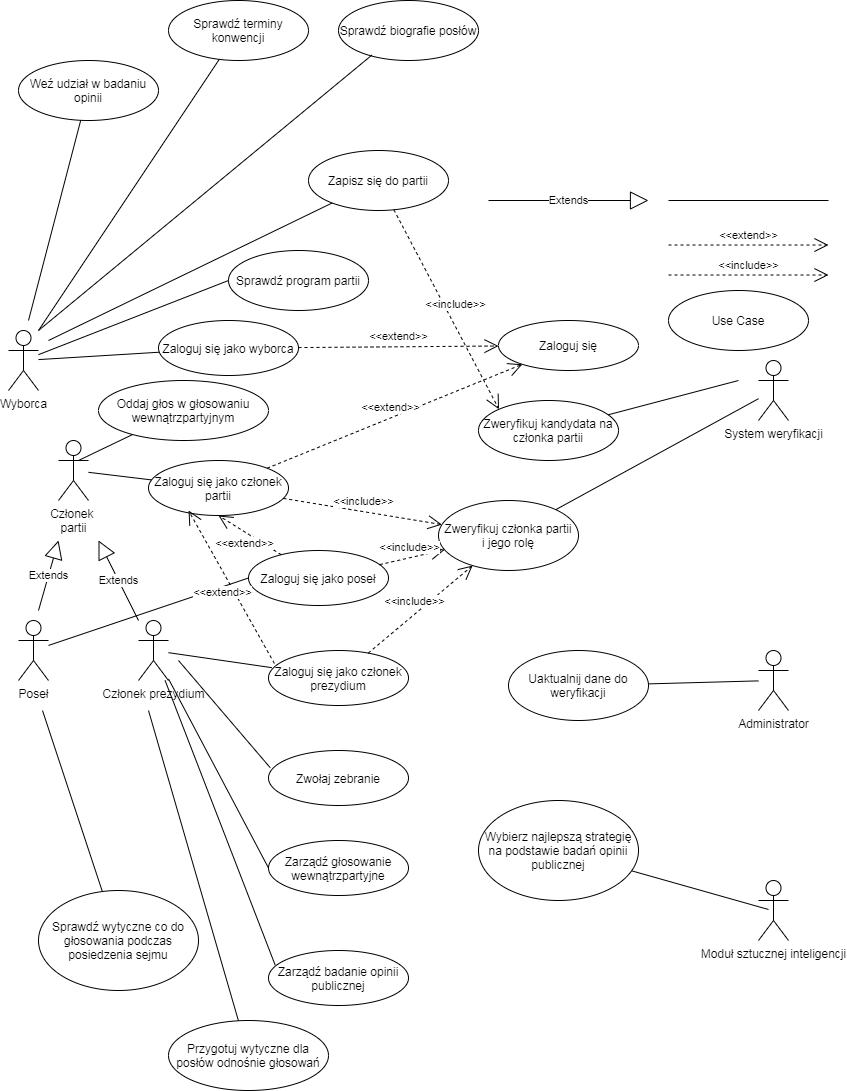

The diagram above was exported from draw.io. Its source (the exported page's mxGraphModel, read from the mxfile embedded in the PNG):
<mxGraphModel dx="1185" dy="2214" grid="1" gridSize="10" guides="1" tooltips="1" connect="1" arrows="1" fold="1" page="1" pageScale="1" pageWidth="900" pageHeight="1600" math="0" shadow="0">
  <root>
    <mxCell id="0" />
    <mxCell id="1" parent="0" />
    <mxCell id="vq67y6rdj6r7ngqigjZf-1" value="Wyborca" style="shape=umlActor;verticalLabelPosition=bottom;verticalAlign=top;html=1;" vertex="1" parent="1">
      <mxGeometry x="50" y="160" width="30" height="60" as="geometry" />
    </mxCell>
    <mxCell id="vq67y6rdj6r7ngqigjZf-2" value="Członek &lt;br&gt;partii" style="shape=umlActor;verticalLabelPosition=bottom;verticalAlign=top;html=1;" vertex="1" parent="1">
      <mxGeometry x="100" y="270" width="30" height="60" as="geometry" />
    </mxCell>
    <mxCell id="vq67y6rdj6r7ngqigjZf-4" value="Zaloguj się" style="ellipse;whiteSpace=wrap;html=1;" vertex="1" parent="1">
      <mxGeometry x="540" y="150" width="140" height="50" as="geometry" />
    </mxCell>
    <mxCell id="vq67y6rdj6r7ngqigjZf-5" value="Zaloguj się jako wyborca" style="ellipse;whiteSpace=wrap;html=1;" vertex="1" parent="1">
      <mxGeometry x="200" y="150" width="140" height="55" as="geometry" />
    </mxCell>
    <mxCell id="vq67y6rdj6r7ngqigjZf-6" value="Zaloguj się jako członek partii" style="ellipse;whiteSpace=wrap;html=1;" vertex="1" parent="1">
      <mxGeometry x="190" y="290" width="140" height="55" as="geometry" />
    </mxCell>
    <mxCell id="vq67y6rdj6r7ngqigjZf-16" value="&amp;lt;&amp;lt;extend&amp;gt;&amp;gt;" style="endArrow=open;endSize=12;dashed=1;html=1;fontFamily=Helvetica;" edge="1" parent="1">
      <mxGeometry y="10" width="160" relative="1" as="geometry">
        <mxPoint x="710" y="74.52000000000001" as="sourcePoint" />
        <mxPoint x="870" y="74.52000000000001" as="targetPoint" />
        <mxPoint as="offset" />
      </mxGeometry>
    </mxCell>
    <mxCell id="vq67y6rdj6r7ngqigjZf-17" value="&amp;lt;&amp;lt;include&amp;gt;&amp;gt;" style="endArrow=open;endSize=12;dashed=1;html=1;fontFamily=Helvetica;" edge="1" parent="1">
      <mxGeometry y="10" width="160" relative="1" as="geometry">
        <mxPoint x="710" y="104.51999999999995" as="sourcePoint" />
        <mxPoint x="870" y="104.51999999999995" as="targetPoint" />
        <mxPoint as="offset" />
      </mxGeometry>
    </mxCell>
    <mxCell id="vq67y6rdj6r7ngqigjZf-18" value="&amp;lt;&amp;lt;extend&amp;gt;&amp;gt;" style="endArrow=open;endSize=12;dashed=1;html=1;fontFamily=Helvetica;" edge="1" parent="1" source="vq67y6rdj6r7ngqigjZf-5" target="vq67y6rdj6r7ngqigjZf-4">
      <mxGeometry y="10" width="160" relative="1" as="geometry">
        <mxPoint x="710" y="-385.48" as="sourcePoint" />
        <mxPoint x="870" y="-385.48" as="targetPoint" />
        <mxPoint as="offset" />
      </mxGeometry>
    </mxCell>
    <mxCell id="vq67y6rdj6r7ngqigjZf-19" value="&amp;lt;&amp;lt;extend&amp;gt;&amp;gt;" style="endArrow=open;endSize=12;dashed=1;html=1;fontFamily=Helvetica;" edge="1" parent="1" source="vq67y6rdj6r7ngqigjZf-6" target="vq67y6rdj6r7ngqigjZf-4">
      <mxGeometry y="10" width="160" relative="1" as="geometry">
        <mxPoint x="890" y="94.51999999999998" as="sourcePoint" />
        <mxPoint x="730" y="94.51999999999998" as="targetPoint" />
        <mxPoint as="offset" />
      </mxGeometry>
    </mxCell>
    <mxCell id="vq67y6rdj6r7ngqigjZf-20" value="System weryfikacji" style="shape=umlActor;verticalLabelPosition=bottom;verticalAlign=top;html=1;fontFamily=Helvetica;" vertex="1" parent="1">
      <mxGeometry x="800" y="190" width="30" height="60" as="geometry" />
    </mxCell>
    <mxCell id="vq67y6rdj6r7ngqigjZf-23" value="Use Case" style="ellipse;whiteSpace=wrap;html=1;" vertex="1" parent="1">
      <mxGeometry x="710" y="120" width="140" height="60" as="geometry" />
    </mxCell>
    <mxCell id="vq67y6rdj6r7ngqigjZf-24" value="Zweryfikuj członka partii&lt;br&gt;i jego rolę" style="ellipse;whiteSpace=wrap;html=1;" vertex="1" parent="1">
      <mxGeometry x="480" y="330" width="140" height="70" as="geometry" />
    </mxCell>
    <mxCell id="vq67y6rdj6r7ngqigjZf-26" value="&amp;lt;&amp;lt;include&amp;gt;&amp;gt;" style="endArrow=open;endSize=12;dashed=1;html=1;fontFamily=Helvetica;" edge="1" parent="1" source="vq67y6rdj6r7ngqigjZf-6" target="vq67y6rdj6r7ngqigjZf-24">
      <mxGeometry y="10" width="160" relative="1" as="geometry">
        <mxPoint x="720" y="114.51999999999998" as="sourcePoint" />
        <mxPoint x="880" y="114.51999999999998" as="targetPoint" />
        <mxPoint as="offset" />
      </mxGeometry>
    </mxCell>
    <mxCell id="vq67y6rdj6r7ngqigjZf-27" value="" style="endArrow=none;html=1;fontFamily=Helvetica;" edge="1" parent="1">
      <mxGeometry relative="1" as="geometry">
        <mxPoint x="710" y="30" as="sourcePoint" />
        <mxPoint x="870" y="30" as="targetPoint" />
      </mxGeometry>
    </mxCell>
    <mxCell id="vq67y6rdj6r7ngqigjZf-31" value="" style="endArrow=none;html=1;fontFamily=Helvetica;" edge="1" parent="1" source="vq67y6rdj6r7ngqigjZf-1" target="vq67y6rdj6r7ngqigjZf-5">
      <mxGeometry relative="1" as="geometry">
        <mxPoint x="130" y="-334" as="sourcePoint" />
        <mxPoint x="870" y="-430" as="targetPoint" />
      </mxGeometry>
    </mxCell>
    <mxCell id="vq67y6rdj6r7ngqigjZf-32" value="" style="endArrow=none;html=1;fontFamily=Helvetica;" edge="1" parent="1" source="vq67y6rdj6r7ngqigjZf-2" target="vq67y6rdj6r7ngqigjZf-6">
      <mxGeometry relative="1" as="geometry">
        <mxPoint x="140" y="309" as="sourcePoint" />
        <mxPoint x="880" y="40" as="targetPoint" />
      </mxGeometry>
    </mxCell>
    <mxCell id="vq67y6rdj6r7ngqigjZf-34" value="" style="endArrow=none;html=1;fontFamily=Helvetica;" edge="1" parent="1" source="vq67y6rdj6r7ngqigjZf-24" target="vq67y6rdj6r7ngqigjZf-20">
      <mxGeometry relative="1" as="geometry">
        <mxPoint x="720" y="40" as="sourcePoint" />
        <mxPoint x="790" y="230" as="targetPoint" />
      </mxGeometry>
    </mxCell>
    <mxCell id="vq67y6rdj6r7ngqigjZf-36" style="edgeStyle=none;rounded=0;orthogonalLoop=1;jettySize=auto;html=1;exitX=0.5;exitY=1;exitDx=0;exitDy=0;fontFamily=Helvetica;" edge="1" parent="1" source="vq67y6rdj6r7ngqigjZf-23" target="vq67y6rdj6r7ngqigjZf-23">
      <mxGeometry relative="1" as="geometry" />
    </mxCell>
    <mxCell id="vq67y6rdj6r7ngqigjZf-37" value="Administrator" style="shape=umlActor;verticalLabelPosition=bottom;verticalAlign=top;html=1;fontFamily=Helvetica;" vertex="1" parent="1">
      <mxGeometry x="800" y="480" width="30" height="60" as="geometry" />
    </mxCell>
    <mxCell id="vq67y6rdj6r7ngqigjZf-45" value="Poseł" style="shape=umlActor;verticalLabelPosition=bottom;verticalAlign=top;html=1;fontFamily=Helvetica;" vertex="1" parent="1">
      <mxGeometry x="60" y="450" width="30" height="60" as="geometry" />
    </mxCell>
    <mxCell id="vq67y6rdj6r7ngqigjZf-46" value="Członek prezydium" style="shape=umlActor;verticalLabelPosition=bottom;verticalAlign=top;html=1;fontFamily=Helvetica;" vertex="1" parent="1">
      <mxGeometry x="180" y="450" width="30" height="60" as="geometry" />
    </mxCell>
    <mxCell id="vq67y6rdj6r7ngqigjZf-53" value="Extends" style="endArrow=block;endSize=16;endFill=0;html=1;fontFamily=Helvetica;" edge="1" parent="1">
      <mxGeometry width="160" relative="1" as="geometry">
        <mxPoint x="530" y="30" as="sourcePoint" />
        <mxPoint x="690" y="30" as="targetPoint" />
      </mxGeometry>
    </mxCell>
    <mxCell id="vq67y6rdj6r7ngqigjZf-54" value="Extends" style="endArrow=block;endSize=16;endFill=0;html=1;fontFamily=Helvetica;" edge="1" parent="1" source="vq67y6rdj6r7ngqigjZf-46">
      <mxGeometry width="160" relative="1" as="geometry">
        <mxPoint x="130" y="410" as="sourcePoint" />
        <mxPoint x="140" y="370" as="targetPoint" />
      </mxGeometry>
    </mxCell>
    <mxCell id="vq67y6rdj6r7ngqigjZf-56" value="Extends" style="endArrow=block;endSize=16;endFill=0;html=1;fontFamily=Helvetica;" edge="1" parent="1">
      <mxGeometry width="160" relative="1" as="geometry">
        <mxPoint x="80" y="440" as="sourcePoint" />
        <mxPoint x="100" y="370" as="targetPoint" />
      </mxGeometry>
    </mxCell>
    <mxCell id="vq67y6rdj6r7ngqigjZf-59" value="Zaloguj się jako poseł" style="ellipse;whiteSpace=wrap;html=1;" vertex="1" parent="1">
      <mxGeometry x="290" y="380" width="140" height="55" as="geometry" />
    </mxCell>
    <mxCell id="vq67y6rdj6r7ngqigjZf-60" value="Zaloguj się jako członek prezydium" style="ellipse;whiteSpace=wrap;html=1;" vertex="1" parent="1">
      <mxGeometry x="310" y="480" width="140" height="55" as="geometry" />
    </mxCell>
    <mxCell id="vq67y6rdj6r7ngqigjZf-62" value="" style="endArrow=none;html=1;fontFamily=Helvetica;entryX=0;entryY=0.5;entryDx=0;entryDy=0;" edge="1" parent="1" source="vq67y6rdj6r7ngqigjZf-45" target="vq67y6rdj6r7ngqigjZf-59">
      <mxGeometry relative="1" as="geometry">
        <mxPoint x="140" y="311.81034482758616" as="sourcePoint" />
        <mxPoint x="203.08640516056425" y="319.4242213124817" as="targetPoint" />
      </mxGeometry>
    </mxCell>
    <mxCell id="vq67y6rdj6r7ngqigjZf-63" value="" style="endArrow=none;html=1;fontFamily=Helvetica;entryX=0.024;entryY=0.312;entryDx=0;entryDy=0;entryPerimeter=0;" edge="1" parent="1" source="vq67y6rdj6r7ngqigjZf-46" target="vq67y6rdj6r7ngqigjZf-60">
      <mxGeometry relative="1" as="geometry">
        <mxPoint x="100" y="486.32978723404244" as="sourcePoint" />
        <mxPoint x="320" y="432.5" as="targetPoint" />
      </mxGeometry>
    </mxCell>
    <mxCell id="vq67y6rdj6r7ngqigjZf-64" value="&amp;lt;&amp;lt;include&amp;gt;&amp;gt;" style="endArrow=open;endSize=12;dashed=1;html=1;fontFamily=Helvetica;" edge="1" parent="1" source="vq67y6rdj6r7ngqigjZf-60" target="vq67y6rdj6r7ngqigjZf-24">
      <mxGeometry y="10" width="160" relative="1" as="geometry">
        <mxPoint x="334.8036830186909" y="337.8976058574765" as="sourcePoint" />
        <mxPoint x="493.47836805385214" y="364.1042154570964" as="targetPoint" />
        <mxPoint as="offset" />
      </mxGeometry>
    </mxCell>
    <mxCell id="vq67y6rdj6r7ngqigjZf-65" value="&amp;lt;&amp;lt;include&amp;gt;&amp;gt;" style="endArrow=open;endSize=12;dashed=1;html=1;fontFamily=Helvetica;" edge="1" parent="1" source="vq67y6rdj6r7ngqigjZf-59" target="vq67y6rdj6r7ngqigjZf-24">
      <mxGeometry y="10" width="160" relative="1" as="geometry">
        <mxPoint x="419.72768018095144" y="492.60306784845307" as="sourcePoint" />
        <mxPoint x="524.1405189154214" y="405.0586826738381" as="targetPoint" />
        <mxPoint as="offset" />
      </mxGeometry>
    </mxCell>
    <mxCell id="vq67y6rdj6r7ngqigjZf-66" value="Uaktualnij dane do weryfikacji" style="ellipse;whiteSpace=wrap;html=1;" vertex="1" parent="1">
      <mxGeometry x="550" y="480" width="140" height="70" as="geometry" />
    </mxCell>
    <mxCell id="vq67y6rdj6r7ngqigjZf-67" value="" style="endArrow=none;html=1;fontFamily=Helvetica;" edge="1" parent="1" source="vq67y6rdj6r7ngqigjZf-66" target="vq67y6rdj6r7ngqigjZf-37">
      <mxGeometry relative="1" as="geometry">
        <mxPoint x="607.24364615686" y="349.17347343424956" as="sourcePoint" />
        <mxPoint x="810" y="238.2075471698114" as="targetPoint" />
      </mxGeometry>
    </mxCell>
    <mxCell id="vq67y6rdj6r7ngqigjZf-70" value="&amp;lt;&amp;lt;extend&amp;gt;&amp;gt;" style="endArrow=open;endSize=12;dashed=1;html=1;fontFamily=Helvetica;entryX=0.5;entryY=1;entryDx=0;entryDy=0;" edge="1" parent="1" source="vq67y6rdj6r7ngqigjZf-59" target="vq67y6rdj6r7ngqigjZf-6">
      <mxGeometry y="10" width="160" relative="1" as="geometry">
        <mxPoint x="311.10938118910644" y="305.2418820081082" as="sourcePoint" />
        <mxPoint x="421.1395259598353" y="245.79376242500052" as="targetPoint" />
        <mxPoint as="offset" />
      </mxGeometry>
    </mxCell>
    <mxCell id="vq67y6rdj6r7ngqigjZf-71" value="&amp;lt;&amp;lt;extend&amp;gt;&amp;gt;" style="endArrow=open;endSize=12;dashed=1;html=1;fontFamily=Helvetica;entryX=0.286;entryY=0.909;entryDx=0;entryDy=0;entryPerimeter=0;exitX=0.042;exitY=0.236;exitDx=0;exitDy=0;exitPerimeter=0;" edge="1" parent="1" source="vq67y6rdj6r7ngqigjZf-60" target="vq67y6rdj6r7ngqigjZf-6">
      <mxGeometry y="10" width="160" relative="1" as="geometry">
        <mxPoint x="332.7479918347158" y="394.2174948966974" as="sourcePoint" />
        <mxPoint x="270" y="354.9999999999999" as="targetPoint" />
        <mxPoint as="offset" />
      </mxGeometry>
    </mxCell>
    <mxCell id="vq67y6rdj6r7ngqigjZf-73" value="Sprawdź program partii" style="ellipse;whiteSpace=wrap;html=1;" vertex="1" parent="1">
      <mxGeometry x="270" y="80" width="140" height="60" as="geometry" />
    </mxCell>
    <mxCell id="vq67y6rdj6r7ngqigjZf-74" value="" style="endArrow=none;html=1;fontFamily=Helvetica;entryX=0;entryY=0.5;entryDx=0;entryDy=0;" edge="1" parent="1" source="vq67y6rdj6r7ngqigjZf-1" target="vq67y6rdj6r7ngqigjZf-73">
      <mxGeometry relative="1" as="geometry">
        <mxPoint x="90" y="199.08536585365857" as="sourcePoint" />
        <mxPoint x="210.8282275004185" y="191.71779100607205" as="targetPoint" />
      </mxGeometry>
    </mxCell>
    <mxCell id="vq67y6rdj6r7ngqigjZf-75" value="Weź udział w badaniu&lt;br&gt;opinii" style="ellipse;whiteSpace=wrap;html=1;" vertex="1" parent="1">
      <mxGeometry x="60" y="-110" width="140" height="60" as="geometry" />
    </mxCell>
    <mxCell id="vq67y6rdj6r7ngqigjZf-76" value="" style="endArrow=none;html=1;fontFamily=Helvetica;" edge="1" parent="1" target="vq67y6rdj6r7ngqigjZf-75">
      <mxGeometry relative="1" as="geometry">
        <mxPoint x="70" y="150" as="sourcePoint" />
        <mxPoint x="210" y="70" as="targetPoint" />
      </mxGeometry>
    </mxCell>
    <mxCell id="vq67y6rdj6r7ngqigjZf-77" value="Zwołaj zebranie" style="ellipse;whiteSpace=wrap;html=1;" vertex="1" parent="1">
      <mxGeometry x="310" y="580" width="140" height="55" as="geometry" />
    </mxCell>
    <mxCell id="vq67y6rdj6r7ngqigjZf-78" value="Zarządź głosowanie&lt;br&gt;wewnątrzpartyjne" style="ellipse;whiteSpace=wrap;html=1;" vertex="1" parent="1">
      <mxGeometry x="310" y="670" width="140" height="55" as="geometry" />
    </mxCell>
    <mxCell id="vq67y6rdj6r7ngqigjZf-79" value="" style="endArrow=none;html=1;fontFamily=Helvetica;entryX=0.012;entryY=0.312;entryDx=0;entryDy=0;entryPerimeter=0;" edge="1" parent="1" target="vq67y6rdj6r7ngqigjZf-77">
      <mxGeometry relative="1" as="geometry">
        <mxPoint x="220" y="490" as="sourcePoint" />
        <mxPoint x="323.3599999999999" y="507.1600000000003" as="targetPoint" />
      </mxGeometry>
    </mxCell>
    <mxCell id="vq67y6rdj6r7ngqigjZf-80" value="" style="endArrow=none;html=1;fontFamily=Helvetica;entryX=0;entryY=0.5;entryDx=0;entryDy=0;" edge="1" parent="1" source="vq67y6rdj6r7ngqigjZf-46" target="vq67y6rdj6r7ngqigjZf-78">
      <mxGeometry relative="1" as="geometry">
        <mxPoint x="230" y="502.1747211895913" as="sourcePoint" />
        <mxPoint x="333.3599999999999" y="517.1600000000003" as="targetPoint" />
      </mxGeometry>
    </mxCell>
    <mxCell id="vq67y6rdj6r7ngqigjZf-81" value="Sprawdź wytyczne co do głosowania podczas posiedzenia sejmu" style="ellipse;whiteSpace=wrap;html=1;" vertex="1" parent="1">
      <mxGeometry x="80" y="720" width="160" height="100" as="geometry" />
    </mxCell>
    <mxCell id="vq67y6rdj6r7ngqigjZf-82" value="" style="endArrow=none;html=1;fontFamily=Helvetica;" edge="1" parent="1" target="vq67y6rdj6r7ngqigjZf-81">
      <mxGeometry relative="1" as="geometry">
        <mxPoint x="84" y="540" as="sourcePoint" />
        <mxPoint x="320" y="707.5" as="targetPoint" />
      </mxGeometry>
    </mxCell>
    <mxCell id="vq67y6rdj6r7ngqigjZf-83" value="Moduł sztucznej inteligencji" style="shape=umlActor;verticalLabelPosition=bottom;verticalAlign=top;html=1;fontFamily=Helvetica;" vertex="1" parent="1">
      <mxGeometry x="800" y="710" width="30" height="60" as="geometry" />
    </mxCell>
    <mxCell id="vq67y6rdj6r7ngqigjZf-84" value="Zarządź badanie opinii publicznej" style="ellipse;whiteSpace=wrap;html=1;" vertex="1" parent="1">
      <mxGeometry x="310" y="780" width="140" height="55" as="geometry" />
    </mxCell>
    <mxCell id="vq67y6rdj6r7ngqigjZf-85" value="" style="endArrow=none;html=1;fontFamily=Helvetica;entryX=0.048;entryY=0.267;entryDx=0;entryDy=0;entryPerimeter=0;" edge="1" parent="1" source="vq67y6rdj6r7ngqigjZf-46" target="vq67y6rdj6r7ngqigjZf-84">
      <mxGeometry relative="1" as="geometry">
        <mxPoint x="220" y="518.3695652173915" as="sourcePoint" />
        <mxPoint x="320" y="707.5" as="targetPoint" />
      </mxGeometry>
    </mxCell>
    <mxCell id="vq67y6rdj6r7ngqigjZf-89" value="Sprawdź terminy konwencji" style="ellipse;whiteSpace=wrap;html=1;" vertex="1" parent="1">
      <mxGeometry x="210" y="-170" width="140" height="60" as="geometry" />
    </mxCell>
    <mxCell id="vq67y6rdj6r7ngqigjZf-90" value="" style="endArrow=none;html=1;fontFamily=Helvetica;" edge="1" parent="1" target="vq67y6rdj6r7ngqigjZf-89">
      <mxGeometry relative="1" as="geometry">
        <mxPoint x="80" y="160" as="sourcePoint" />
        <mxPoint x="220" y="-10" as="targetPoint" />
      </mxGeometry>
    </mxCell>
    <mxCell id="vq67y6rdj6r7ngqigjZf-91" value="Sprawdź biografie posłów" style="ellipse;whiteSpace=wrap;html=1;" vertex="1" parent="1">
      <mxGeometry x="380" y="-170" width="140" height="60" as="geometry" />
    </mxCell>
    <mxCell id="vq67y6rdj6r7ngqigjZf-92" value="" style="endArrow=none;html=1;fontFamily=Helvetica;entryX=0.238;entryY=0.911;entryDx=0;entryDy=0;entryPerimeter=0;" edge="1" parent="1" target="vq67y6rdj6r7ngqigjZf-91">
      <mxGeometry relative="1" as="geometry">
        <mxPoint x="80" y="160" as="sourcePoint" />
        <mxPoint x="220" y="-10" as="targetPoint" />
      </mxGeometry>
    </mxCell>
    <mxCell id="vq67y6rdj6r7ngqigjZf-93" value="Wybierz najlepszą strategię na podstawie badań opinii publicznej" style="ellipse;whiteSpace=wrap;html=1;" vertex="1" parent="1">
      <mxGeometry x="520" y="630" width="160" height="100" as="geometry" />
    </mxCell>
    <mxCell id="vq67y6rdj6r7ngqigjZf-94" value="" style="endArrow=none;html=1;fontFamily=Helvetica;" edge="1" parent="1" source="vq67y6rdj6r7ngqigjZf-93">
      <mxGeometry relative="1" as="geometry">
        <mxPoint x="700" y="660" as="sourcePoint" />
        <mxPoint x="810" y="739" as="targetPoint" />
      </mxGeometry>
    </mxCell>
    <mxCell id="vq67y6rdj6r7ngqigjZf-95" value="Przygotuj wytyczne dla posłów odnośnie głosowań" style="ellipse;whiteSpace=wrap;html=1;" vertex="1" parent="1">
      <mxGeometry x="210" y="850" width="160" height="70" as="geometry" />
    </mxCell>
    <mxCell id="vq67y6rdj6r7ngqigjZf-96" value="" style="endArrow=none;html=1;fontFamily=Helvetica;" edge="1" parent="1" target="vq67y6rdj6r7ngqigjZf-95">
      <mxGeometry relative="1" as="geometry">
        <mxPoint x="190" y="540" as="sourcePoint" />
        <mxPoint x="326.72" y="804.685" as="targetPoint" />
      </mxGeometry>
    </mxCell>
    <mxCell id="vq67y6rdj6r7ngqigjZf-98" value="Oddaj głos w głosowaniu wewnątrzpartyjnym" style="ellipse;whiteSpace=wrap;html=1;" vertex="1" parent="1">
      <mxGeometry x="140" y="210" width="170" height="60" as="geometry" />
    </mxCell>
    <mxCell id="vq67y6rdj6r7ngqigjZf-101" value="" style="endArrow=none;html=1;fontFamily=Helvetica;exitX=0.667;exitY=0.333;exitDx=0;exitDy=0;exitPerimeter=0;" edge="1" parent="1" source="vq67y6rdj6r7ngqigjZf-2" target="vq67y6rdj6r7ngqigjZf-98">
      <mxGeometry relative="1" as="geometry">
        <mxPoint x="140" y="311.81034482758605" as="sourcePoint" />
        <mxPoint x="203.08640516056425" y="319.42422131248213" as="targetPoint" />
      </mxGeometry>
    </mxCell>
    <mxCell id="vq67y6rdj6r7ngqigjZf-102" value="Zapisz się do partii" style="ellipse;whiteSpace=wrap;html=1;" vertex="1" parent="1">
      <mxGeometry x="350" y="-20" width="140" height="60" as="geometry" />
    </mxCell>
    <mxCell id="vq67y6rdj6r7ngqigjZf-103" value="" style="endArrow=none;html=1;fontFamily=Helvetica;" edge="1" parent="1" target="vq67y6rdj6r7ngqigjZf-102">
      <mxGeometry relative="1" as="geometry">
        <mxPoint x="90" y="170" as="sourcePoint" />
        <mxPoint x="280" y="120" as="targetPoint" />
      </mxGeometry>
    </mxCell>
    <mxCell id="vq67y6rdj6r7ngqigjZf-104" value="Zweryfikuj kandydata na członka partii" style="ellipse;whiteSpace=wrap;html=1;" vertex="1" parent="1">
      <mxGeometry x="520" y="230" width="140" height="60" as="geometry" />
    </mxCell>
    <mxCell id="vq67y6rdj6r7ngqigjZf-105" value="" style="endArrow=none;html=1;fontFamily=Helvetica;" edge="1" parent="1" source="vq67y6rdj6r7ngqigjZf-104">
      <mxGeometry relative="1" as="geometry">
        <mxPoint x="607.24364615686" y="349.173473434249" as="sourcePoint" />
        <mxPoint x="780" y="210" as="targetPoint" />
      </mxGeometry>
    </mxCell>
    <mxCell id="vq67y6rdj6r7ngqigjZf-106" value="&amp;lt;&amp;lt;include&amp;gt;&amp;gt;" style="endArrow=open;endSize=12;dashed=1;html=1;fontFamily=Helvetica;entryX=0;entryY=0;entryDx=0;entryDy=0;" edge="1" parent="1" source="vq67y6rdj6r7ngqigjZf-102" target="vq67y6rdj6r7ngqigjZf-104">
      <mxGeometry y="10" width="160" relative="1" as="geometry">
        <mxPoint x="334.8036830186909" y="337.89760585747626" as="sourcePoint" />
        <mxPoint x="493.47836805385214" y="364.1042154570964" as="targetPoint" />
        <mxPoint as="offset" />
      </mxGeometry>
    </mxCell>
  </root>
</mxGraphModel>